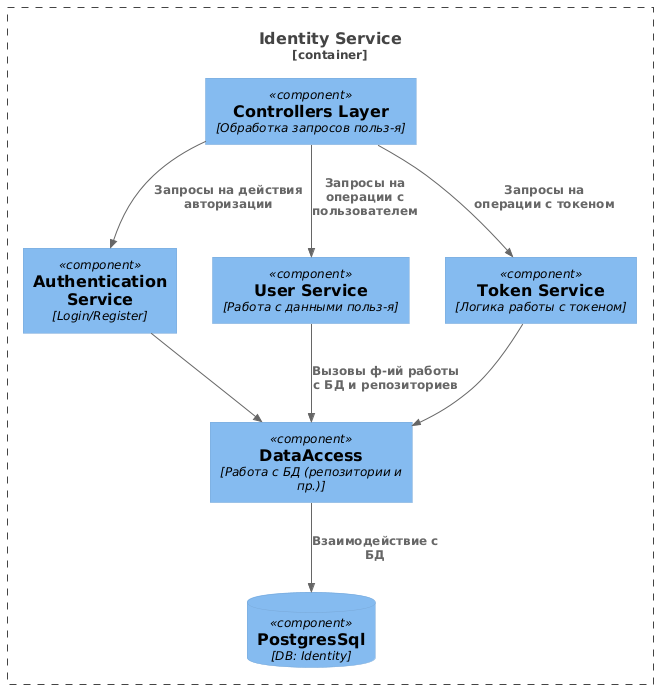

The diagram above was rendered by PlantUML. Its source (embedded in the PNG):
@startuml
!includeurl https://raw.githubusercontent.com/plantuml-stdlib/C4-PlantUML/master/C4_Component.puml

Container_Boundary(identity_service, "Identity Service"){

ComponentDb(identity_database, "PostgresSql", "DB: Identity")

Component(controller, "Controllers Layer", "Обработка запросов польз-я")

Component(auth_service, "Authentication Service", "Login/Register")
Component(user_service, "User Service", "Работа с данными польз-я")
Component(jwt_service, "Token Service", "Логика работы с токеном")

Component(dal_layer, "DataAccess", "Работа с БД (репозитории и пр.)")

Rel(controller, auth_service, "Запросы на действия авторизации")
Rel(controller, user_service, "Запросы на операции с пользователем")
Rel(controller, jwt_service, "Запросы на операции с токеном")

Rel(jwt_service, dal_layer, "")
Rel(auth_service, dal_layer, "")
Rel(user_service, dal_layer,  "Вызовы ф-ий работы с БД и репозиториев")

Rel(dal_layer, identity_database, "Взаимодействие с БД")

}
@enduml